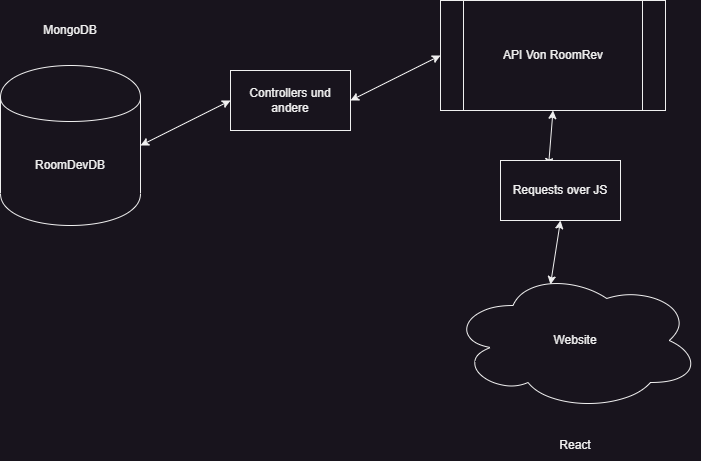

The diagram above was exported from draw.io. Its source (the exported page's mxGraphModel, read from the mxfile embedded in the PNG):
<mxGraphModel dx="780" dy="542" grid="1" gridSize="10" guides="1" tooltips="1" connect="1" arrows="1" fold="1" page="1" pageScale="1" pageWidth="850" pageHeight="1100" math="0" shadow="0" extFonts="Permanent Marker^https://fonts.googleapis.com/css?family=Permanent+Marker">
  <root>
    <mxCell id="0" />
    <mxCell id="1" parent="0" />
    <mxCell id="p9jzy1MkE57nfW33yHj--1" value="RoomDevDB&lt;br&gt;" style="shape=cylinder;whiteSpace=wrap;html=1;boundedLbl=1;backgroundOutline=1;" parent="1" vertex="1">
      <mxGeometry x="90" y="205" width="140" height="160" as="geometry" />
    </mxCell>
    <mxCell id="p9jzy1MkE57nfW33yHj--2" value="MongoDB" style="text;html=1;strokeColor=none;fillColor=none;align=center;verticalAlign=middle;whiteSpace=wrap;rounded=0;" parent="1" vertex="1">
      <mxGeometry x="130" y="155" width="60" height="30" as="geometry" />
    </mxCell>
    <mxCell id="p9jzy1MkE57nfW33yHj--4" value="API Von RoomRev" style="shape=process;whiteSpace=wrap;html=1;backgroundOutline=1;" parent="1" vertex="1">
      <mxGeometry x="530" y="140" width="225" height="110" as="geometry" />
    </mxCell>
    <mxCell id="p9jzy1MkE57nfW33yHj--5" value="Website" style="ellipse;shape=cloud;whiteSpace=wrap;html=1;" parent="1" vertex="1">
      <mxGeometry x="540" y="410" width="250" height="140" as="geometry" />
    </mxCell>
    <mxCell id="p9jzy1MkE57nfW33yHj--6" value="" style="endArrow=classic;startArrow=classic;html=1;rounded=0;exitX=1;exitY=0.5;exitDx=0;exitDy=0;entryX=0;entryY=0.5;entryDx=0;entryDy=0;" parent="1" source="p9jzy1MkE57nfW33yHj--10" target="p9jzy1MkE57nfW33yHj--4" edge="1">
      <mxGeometry width="50" height="50" relative="1" as="geometry">
        <mxPoint x="330" y="510" as="sourcePoint" />
        <mxPoint x="380" y="460" as="targetPoint" />
      </mxGeometry>
    </mxCell>
    <mxCell id="p9jzy1MkE57nfW33yHj--7" value="" style="endArrow=classic;startArrow=classic;html=1;rounded=0;entryX=0.5;entryY=1;entryDx=0;entryDy=0;exitX=0.4;exitY=0.1;exitDx=0;exitDy=0;exitPerimeter=0;" parent="1" source="p9jzy1MkE57nfW33yHj--12" target="p9jzy1MkE57nfW33yHj--4" edge="1">
      <mxGeometry width="50" height="50" relative="1" as="geometry">
        <mxPoint x="646.25" y="378" as="sourcePoint" />
        <mxPoint x="680" y="290" as="targetPoint" />
      </mxGeometry>
    </mxCell>
    <mxCell id="p9jzy1MkE57nfW33yHj--9" value="" style="endArrow=classic;startArrow=classic;html=1;rounded=0;exitX=1;exitY=0.5;exitDx=0;exitDy=0;entryX=0;entryY=0.5;entryDx=0;entryDy=0;" parent="1" source="p9jzy1MkE57nfW33yHj--1" target="p9jzy1MkE57nfW33yHj--10" edge="1">
      <mxGeometry width="50" height="50" relative="1" as="geometry">
        <mxPoint x="230" y="285" as="sourcePoint" />
        <mxPoint x="530" y="195" as="targetPoint" />
      </mxGeometry>
    </mxCell>
    <mxCell id="p9jzy1MkE57nfW33yHj--10" value="Controllers und andere" style="rounded=0;whiteSpace=wrap;html=1;" parent="1" vertex="1">
      <mxGeometry x="320" y="210" width="120" height="60" as="geometry" />
    </mxCell>
    <mxCell id="p9jzy1MkE57nfW33yHj--11" value="" style="endArrow=classic;startArrow=classic;html=1;rounded=0;entryX=0.5;entryY=1;entryDx=0;entryDy=0;exitX=0.4;exitY=0.1;exitDx=0;exitDy=0;exitPerimeter=0;" parent="1" source="p9jzy1MkE57nfW33yHj--5" target="p9jzy1MkE57nfW33yHj--12" edge="1">
      <mxGeometry width="50" height="50" relative="1" as="geometry">
        <mxPoint x="640" y="424" as="sourcePoint" />
        <mxPoint x="643" y="250" as="targetPoint" />
      </mxGeometry>
    </mxCell>
    <mxCell id="p9jzy1MkE57nfW33yHj--12" value="Requests over JS" style="rounded=0;whiteSpace=wrap;html=1;" parent="1" vertex="1">
      <mxGeometry x="590" y="300" width="120" height="60" as="geometry" />
    </mxCell>
    <mxCell id="p9jzy1MkE57nfW33yHj--13" value="React" style="text;html=1;strokeColor=none;fillColor=none;align=center;verticalAlign=middle;whiteSpace=wrap;rounded=0;" parent="1" vertex="1">
      <mxGeometry x="635" y="570" width="60" height="30" as="geometry" />
    </mxCell>
  </root>
</mxGraphModel>